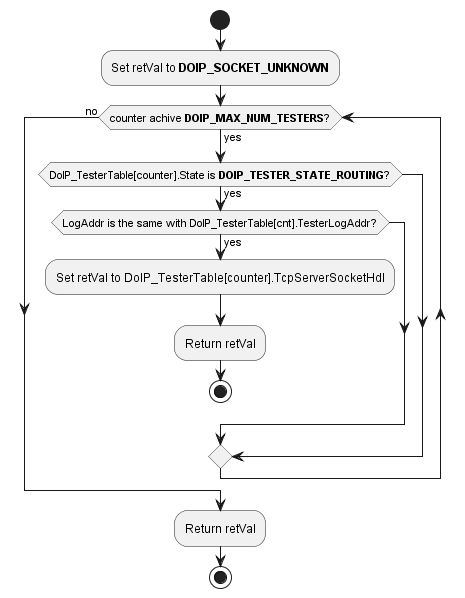

The diagram above was rendered by PlantUML. Its source (embedded in the PNG):
@startuml "diagram_DoIP_Client_GetTcpTesterSocketHdlFromLogAddr.png"
start
	:Set retVal to **DOIP_SOCKET_UNKNOWN**;
	while(counter achive **DOIP_MAX_NUM_TESTERS**?) is (yes)
		if (DoIP_TesterTable[counter].State is **DOIP_TESTER_STATE_ROUTING**?) then (yes)
			if (LogAddr is the same with DoIP_TesterTable[cnt].TesterLogAddr?) then (yes)
				:Set retVal to DoIP_TesterTable[counter].TcpServerSocketHdl;
				:Return retVal;
				stop
			endif
		endif
	endwhile (no)
	:Return retVal;
stop
@enduml